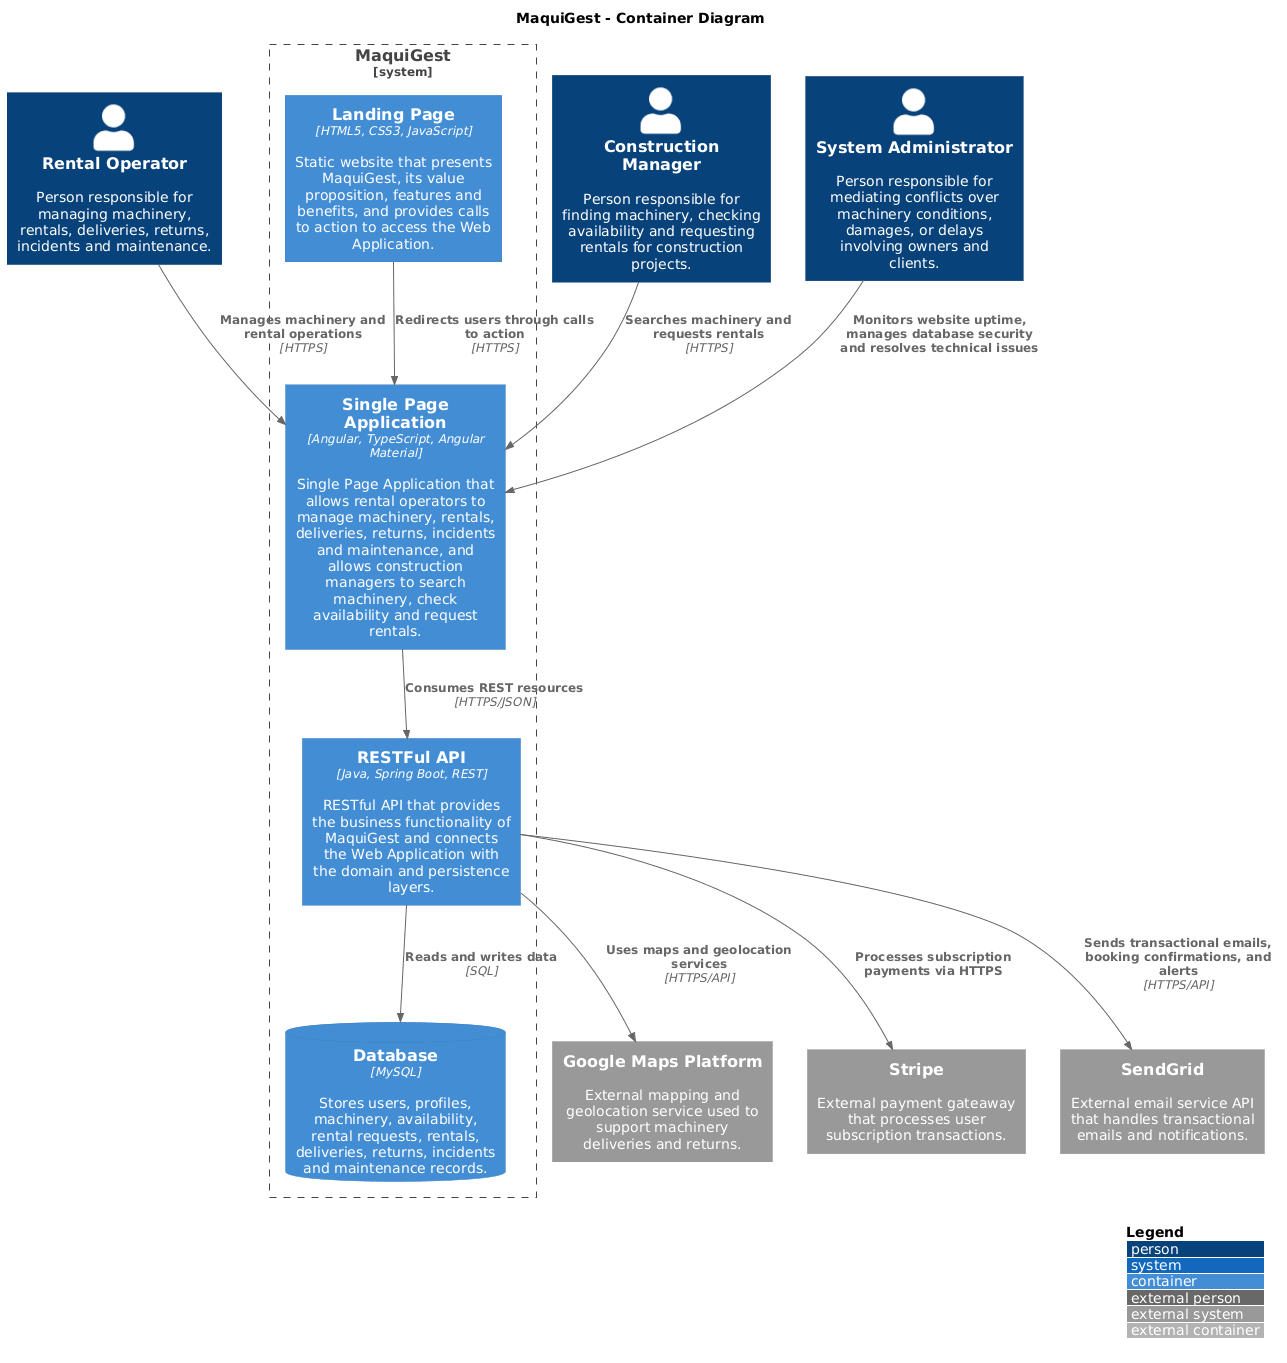

The diagram above was rendered by PlantUML. Its source (embedded in the PNG):
@startuml
!include https://raw.githubusercontent.com/plantuml-stdlib/C4-PlantUML/master/C4_Container.puml

title MaquiGest - Container Diagram

LAYOUT_WITH_LEGEND()

Person(rentalOperator, "Rental Operator", "Person responsible for managing machinery, rentals, deliveries, returns, incidents and maintenance.")

Person(constructionManager, "Construction Manager", "Person responsible for finding machinery, checking availability and requesting rentals for construction projects.")

Person(systemAdministrator, "System Administrator", "Person responsible for mediating conflicts over machinery conditions, damages, or delays involving owners and clients.")

System_Boundary(maquiGest, "MaquiGest") {

    Container(landingPage, "Landing Page", "HTML5, CSS3, JavaScript", "Static website that presents MaquiGest, its value proposition, features and benefits, and provides calls to action to access the Web Application.")

    Container(spa, "Single Page Application", "Angular, TypeScript, Angular Material", "Single Page Application that allows rental operators to manage machinery, rentals, deliveries, returns, incidents and maintenance, and allows construction managers to search machinery, check availability and request rentals.")

    Container(api, "RESTFul API", "Java, Spring Boot, REST", "RESTful API that provides the business functionality of MaquiGest and connects the Web Application with the domain and persistence layers.")

    ContainerDb(database, "Database", "MySQL", "Stores users, profiles, machinery, availability, rental requests, rentals, deliveries, returns, incidents and maintenance records.")
}

System_Ext(googleMaps, "Google Maps Platform", "External mapping and geolocation service used to support machinery deliveries and returns.")

System_Ext(stripe, "Stripe", "External payment gateaway that processes user subscription transactions.")

System_Ext(sendGrid, "SendGrid", "External email service API that handles transactional emails and notifications.")

Rel(landingPage, spa, "Redirects users through calls to action", "HTTPS")

Rel(rentalOperator, spa, "Manages machinery and rental operations", "HTTPS")

Rel(constructionManager, spa, "Searches machinery and requests rentals", "HTTPS")

Rel(systemAdministrator, spa, "Monitors website uptime, manages database security and resolves technical issues")

Rel(spa, api, "Consumes REST resources", "HTTPS/JSON")

Rel(api, database, "Reads and writes data", "SQL")

Rel(api, googleMaps, "Uses maps and geolocation services", "HTTPS/API")

Rel(api, stripe, "Processes subscription payments via HTTPS")

Rel(api, sendGrid, "Sends transactional emails, booking confirmations, and alerts", "HTTPS/API")
@enduml